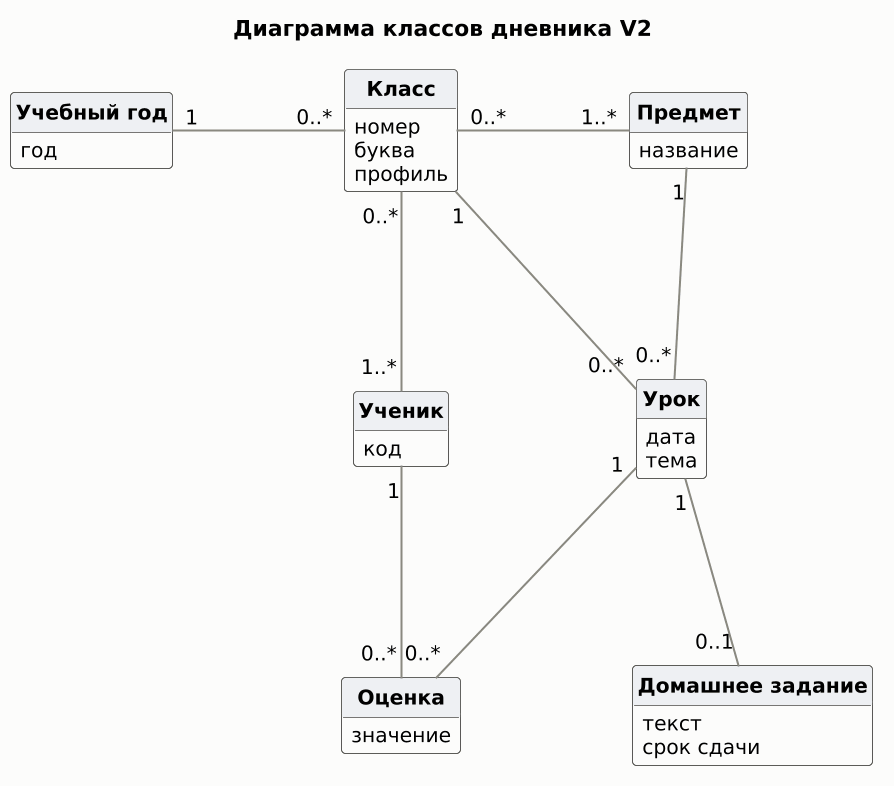

The diagram above was rendered by PlantUML. Its source (embedded in the PNG):
@startuml
skinparam dpi 150
skinparam shadowing false
skinparam defaultFontName DejaVu Sans
skinparam defaultFontSize 13
skinparam backgroundColor #FCFCFB
skinparam ArrowColor #8A8980
skinparam ArrowThickness 1.3
skinparam class {
  BackgroundColor #FFFFFF
  BorderColor #52514E
  HeaderBackgroundColor #EEF0F3
  FontStyle bold
}
skinparam usecase {
  BackgroundColor #EEF0F3
  BorderColor #52514E
}
skinparam actor {
  BorderColor #0B0B0B
  BackgroundColor #FFFFFF
}
skinparam rectangle {
  BorderColor #52514E
  BackgroundColor #FFFFFF
  FontStyle bold
}
skinparam legendBackgroundColor #FCFCFB

hide circle
hide empty methods
title Диаграмма классов дневника V2
class "Учебный год" as year {
  год
}
class "Класс" as cls {
  номер
  буква
  профиль
}
class "Предмет" as subject {
  название
}
class "Ученик" as student {
  код
}
class "Урок" as lesson {
  дата
  тема
}
class "Оценка" as grade {
  значение
}
class "Домашнее задание" as homework {
  текст
  срок сдачи
}
skinparam nodesep 110
skinparam ranksep 120
year "1" -right- "0..*" cls
cls "0..*" -right- "1..*" subject
cls "0..*" -down- "1..*" student
cls "1" -down- "0..*" lesson
subject "1" -down- "0..*" lesson
lesson "1" -down- "0..*" grade
student "1" -down- "0..*" grade
lesson "1" -down- "0..1" homework
@enduml